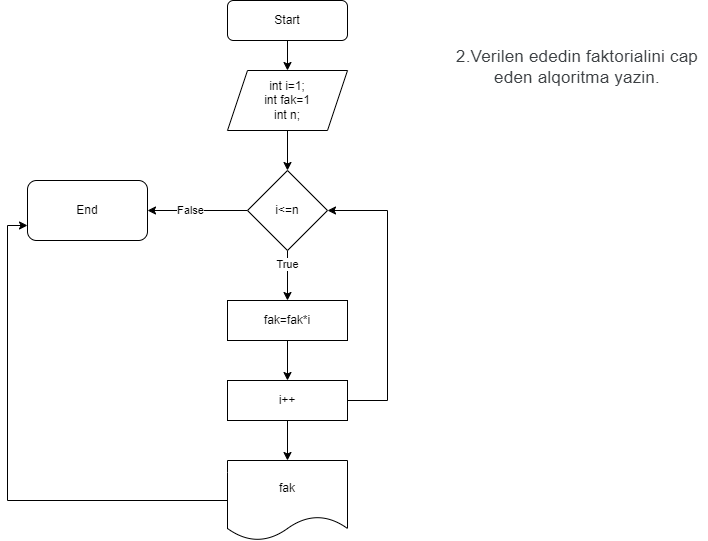

The diagram above was exported from draw.io. Its source (the exported page's mxGraphModel, read from the mxfile embedded in the PNG):
<mxGraphModel dx="1050" dy="618" grid="1" gridSize="10" guides="1" tooltips="1" connect="1" arrows="1" fold="1" page="1" pageScale="1" pageWidth="827" pageHeight="1169" math="0" shadow="0">
  <root>
    <mxCell id="0" />
    <mxCell id="1" parent="0" />
    <mxCell id="lpOtYKr8aIU8V3jPiuig-1" style="edgeStyle=orthogonalEdgeStyle;rounded=0;orthogonalLoop=1;jettySize=auto;html=1;" edge="1" parent="1" source="lpOtYKr8aIU8V3jPiuig-2" target="lpOtYKr8aIU8V3jPiuig-4">
      <mxGeometry relative="1" as="geometry" />
    </mxCell>
    <mxCell id="lpOtYKr8aIU8V3jPiuig-2" value="Start" style="rounded=1;whiteSpace=wrap;html=1;" vertex="1" parent="1">
      <mxGeometry x="270" y="30" width="120" height="40" as="geometry" />
    </mxCell>
    <mxCell id="lpOtYKr8aIU8V3jPiuig-3" style="edgeStyle=orthogonalEdgeStyle;rounded=0;orthogonalLoop=1;jettySize=auto;html=1;entryX=0.5;entryY=0;entryDx=0;entryDy=0;" edge="1" parent="1" source="lpOtYKr8aIU8V3jPiuig-4" target="lpOtYKr8aIU8V3jPiuig-9">
      <mxGeometry relative="1" as="geometry" />
    </mxCell>
    <mxCell id="lpOtYKr8aIU8V3jPiuig-4" value="int i=1;&lt;div&gt;int fak=1&lt;/div&gt;&lt;div&gt;int n;&lt;/div&gt;" style="shape=parallelogram;perimeter=parallelogramPerimeter;whiteSpace=wrap;html=1;fixedSize=1;" vertex="1" parent="1">
      <mxGeometry x="270" y="100" width="120" height="60" as="geometry" />
    </mxCell>
    <mxCell id="lpOtYKr8aIU8V3jPiuig-5" style="edgeStyle=orthogonalEdgeStyle;rounded=0;orthogonalLoop=1;jettySize=auto;html=1;entryX=1;entryY=0.5;entryDx=0;entryDy=0;" edge="1" parent="1" source="lpOtYKr8aIU8V3jPiuig-9" target="lpOtYKr8aIU8V3jPiuig-10">
      <mxGeometry relative="1" as="geometry" />
    </mxCell>
    <mxCell id="lpOtYKr8aIU8V3jPiuig-6" value="False" style="edgeLabel;html=1;align=center;verticalAlign=middle;resizable=0;points=[];" vertex="1" connectable="0" parent="lpOtYKr8aIU8V3jPiuig-5">
      <mxGeometry x="0.164" y="-1" relative="1" as="geometry">
        <mxPoint as="offset" />
      </mxGeometry>
    </mxCell>
    <mxCell id="lpOtYKr8aIU8V3jPiuig-7" style="edgeStyle=orthogonalEdgeStyle;rounded=0;orthogonalLoop=1;jettySize=auto;html=1;entryX=0.5;entryY=0;entryDx=0;entryDy=0;" edge="1" parent="1" source="lpOtYKr8aIU8V3jPiuig-9" target="lpOtYKr8aIU8V3jPiuig-12">
      <mxGeometry relative="1" as="geometry" />
    </mxCell>
    <mxCell id="lpOtYKr8aIU8V3jPiuig-8" value="True" style="edgeLabel;html=1;align=center;verticalAlign=middle;resizable=0;points=[];" vertex="1" connectable="0" parent="lpOtYKr8aIU8V3jPiuig-7">
      <mxGeometry x="-0.488" y="-1" relative="1" as="geometry">
        <mxPoint as="offset" />
      </mxGeometry>
    </mxCell>
    <mxCell id="lpOtYKr8aIU8V3jPiuig-9" value="i&amp;lt;=n" style="rhombus;whiteSpace=wrap;html=1;" vertex="1" parent="1">
      <mxGeometry x="290" y="200" width="80" height="80" as="geometry" />
    </mxCell>
    <mxCell id="lpOtYKr8aIU8V3jPiuig-10" value="End" style="rounded=1;whiteSpace=wrap;html=1;" vertex="1" parent="1">
      <mxGeometry x="70" y="210" width="120" height="60" as="geometry" />
    </mxCell>
    <mxCell id="lpOtYKr8aIU8V3jPiuig-11" style="edgeStyle=orthogonalEdgeStyle;rounded=0;orthogonalLoop=1;jettySize=auto;html=1;entryX=0.5;entryY=0;entryDx=0;entryDy=0;" edge="1" parent="1" source="lpOtYKr8aIU8V3jPiuig-12" target="lpOtYKr8aIU8V3jPiuig-17">
      <mxGeometry relative="1" as="geometry" />
    </mxCell>
    <mxCell id="lpOtYKr8aIU8V3jPiuig-12" value="fak=fak*i" style="rounded=0;whiteSpace=wrap;html=1;" vertex="1" parent="1">
      <mxGeometry x="270" y="330" width="120" height="40" as="geometry" />
    </mxCell>
    <mxCell id="lpOtYKr8aIU8V3jPiuig-13" style="edgeStyle=orthogonalEdgeStyle;rounded=0;orthogonalLoop=1;jettySize=auto;html=1;entryX=0;entryY=0.75;entryDx=0;entryDy=0;" edge="1" parent="1" source="lpOtYKr8aIU8V3jPiuig-14" target="lpOtYKr8aIU8V3jPiuig-10">
      <mxGeometry relative="1" as="geometry" />
    </mxCell>
    <mxCell id="lpOtYKr8aIU8V3jPiuig-14" value="fak" style="shape=document;whiteSpace=wrap;html=1;boundedLbl=1;" vertex="1" parent="1">
      <mxGeometry x="270" y="490" width="120" height="80" as="geometry" />
    </mxCell>
    <mxCell id="lpOtYKr8aIU8V3jPiuig-15" style="edgeStyle=orthogonalEdgeStyle;rounded=0;orthogonalLoop=1;jettySize=auto;html=1;" edge="1" parent="1" source="lpOtYKr8aIU8V3jPiuig-17" target="lpOtYKr8aIU8V3jPiuig-14">
      <mxGeometry relative="1" as="geometry" />
    </mxCell>
    <mxCell id="lpOtYKr8aIU8V3jPiuig-16" style="edgeStyle=orthogonalEdgeStyle;rounded=0;orthogonalLoop=1;jettySize=auto;html=1;entryX=1;entryY=0.5;entryDx=0;entryDy=0;" edge="1" parent="1" source="lpOtYKr8aIU8V3jPiuig-17" target="lpOtYKr8aIU8V3jPiuig-9">
      <mxGeometry relative="1" as="geometry">
        <Array as="points">
          <mxPoint x="430" y="430" />
          <mxPoint x="430" y="240" />
        </Array>
      </mxGeometry>
    </mxCell>
    <mxCell id="lpOtYKr8aIU8V3jPiuig-17" value="i++" style="rounded=0;whiteSpace=wrap;html=1;" vertex="1" parent="1">
      <mxGeometry x="270" y="410" width="120" height="40" as="geometry" />
    </mxCell>
    <mxCell id="lpOtYKr8aIU8V3jPiuig-18" value="&lt;br&gt;&lt;font style=&quot;font-size: 17px;&quot;&gt;&lt;span style=&quot;color: rgb(60, 64, 67); font-family: Roboto, Arial, sans-serif; font-style: normal; font-variant-ligatures: normal; font-variant-caps: normal; letter-spacing: 0.2px; orphans: 2; text-align: start; text-indent: 0px; text-transform: none; widows: 2; word-spacing: 0px; -webkit-text-stroke-width: 0px; white-space: normal; text-decoration-thickness: initial; text-decoration-style: initial; text-decoration-color: initial; float: none; display: inline !important;&quot;&gt;2.Verilen ededin faktorialini cap eden alqoritma yazin.&lt;/span&gt;&lt;br&gt;&lt;/font&gt;" style="text;html=1;align=center;verticalAlign=middle;whiteSpace=wrap;rounded=0;" vertex="1" parent="1">
      <mxGeometry x="490" y="30" width="260" height="120" as="geometry" />
    </mxCell>
  </root>
</mxGraphModel>